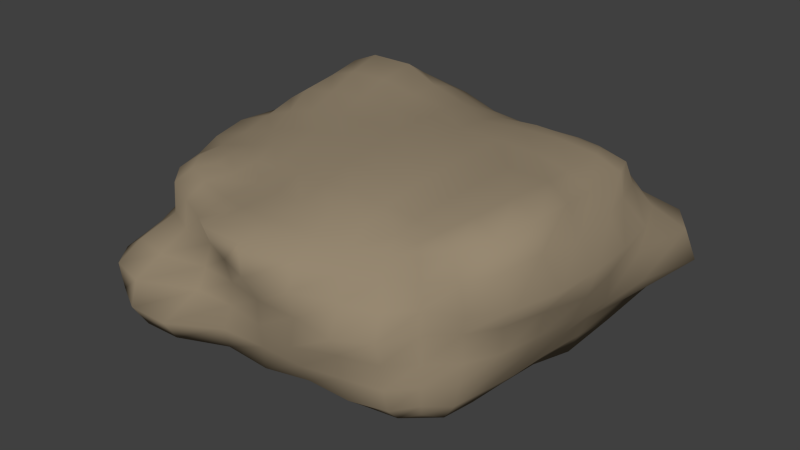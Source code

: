 # Source: dh-stein6.blend  (saved by Blender 2.76.0; exported with 4.5.12 LTS)
import bpy
from mathutils import Matrix  # noqa: F401  (used for matrix-valued properties, if any)

bpy.ops.wm.read_factory_settings(use_empty=True)
scene = bpy.context.scene
scene.name = 'Scene'

# ---- collections
col_collection_1 = bpy.data.collections.new('Collection 1'); scene.collection.children.link(col_collection_1)

# ---- materials (node trees are filled in below, after node groups)
mat_steine = bpy.data.materials.new('Steine')
mat_steine.alpha_threshold = 0.0
mat_steine.roughness = 0.5

# ---- material node trees
mat_steine.use_nodes = True; mat_steine.node_tree.nodes.clear()
_N = mat_steine.node_tree.nodes; _L = mat_steine.node_tree.links
n0 = _N.new('ShaderNodeOutputMaterial'); n0.name = 'Material Output'; n0.location = (300, 300)
n1 = _N.new('ShaderNodeBsdfDiffuse'); n1.name = 'Diffuse BSDF'; n1.location = (10, 300)
n1.inputs[0].default_value = (0.3108, 0.248, 0.1676, 1.0)
_L.new(n1.outputs[0], n0.inputs[0])
n0.is_active_output = True

# ---- world
world_world = bpy.data.worlds.new('World'); scene.world = world_world
world_world.color = (0.05088, 0.05088, 0.05088)
world_world.use_sun_shadow = False
world_world.sun_shadow_jitter_overblur = 0.0
world_world.cycles.sampling_method = 'MANUAL'
world_world.cycles.sample_map_resolution = 256

# ---- meshes
me_cube_001 = bpy.data.meshes.new('Cube.001')
me_cube_001.from_pydata([(-0.6814, -0.6793, -1.017), (-0.6955, 0.6689, -1.006), (0.6393, 0.6299, -0.9335), (0.6218, -0.5819, -0.9078), (-0.5214, -0.4767, 0.7863), (-0.6683, 0.6627, 1.003), (0.607, 0.5804, 0.8865), (0.5465, -0.5151, 0.8342), (-0.7115, -0.7435, -0.007371), (-0.6195, 0.04009, 0.904), (-0.7274, 0.7104, 0.007236), (-0.7646, 0.01096, -1.099), (-0.01625, 0.6082, 0.9179), (0.8639, 0.851, 0.05709), (0.0003962, 0.6901, -1.03), (0.7429, -0.008109, 1.132), (0.6187, -0.5888, -0.01548), (0.7148, 0.009225, -1.041), (0.0042, -0.5341, 0.8314), (0.0005731, -0.6516, -0.9953), (-0.9247, 0.003031, 0.02577), (-0.001447, 0.8729, 0.007675), (0.9274, 0.003549, 0.01248), (0.001486, -0.7762, -0.01164), (0.001261, 0.007298, -1.191), (0.008453, 0.03307, 1.12), (-0.6369, -0.6044, 0.5947), (-0.7009, 0.3993, 1.038), (-0.8798, 0.8028, -0.6294), (-0.7662, -0.4322, -1.162), (0.3459, 0.5922, 0.8966), (0.7955, 0.8231, -0.6264), (-0.396, 0.6736, -1.008), (0.6707, -0.358, 1.049), (0.6374, -0.6051, -0.541), (0.7368, 0.3955, -1.073), (-0.285, -0.4716, 0.7325), (0.3914, -0.6438, -0.9905), (-0.7619, -0.8143, -0.596), (-0.5461, -0.2588, 0.7897), (-0.7289, 0.7143, 0.5985), (-0.734, 0.3982, -1.063), (-0.3985, 0.6906, 1.049), (0.6945, 0.6742, 0.5731), (0.3955, 0.7057, -1.052), (0.7082, 0.3794, 1.042), (0.5909, -0.5576, 0.4884), (0.6882, -0.3611, -1.008), (0.3144, -0.5284, 0.8316), (-0.3936, -0.6522, -0.9852), (-0.8991, 0.01231, -0.6168), (-0.8867, -0.005345, 0.6504), (-0.7789, -0.3585, -0.009803), (-0.8212, 0.4014, 0.0085), (0.0003603, 0.8494, -0.5871), (-0.003771, 0.803, 0.5638), (-0.4078, 0.7952, 0.005638), (0.3933, 0.78, 0.0007572), (0.8173, 0.007288, -0.5901), (0.8783, 0.002803, 0.6342), (0.9103, 0.419, 0.01886), (0.8071, -0.3613, 0.002932), (0.004594, -0.7649, -0.5749), (-0.02895, -0.821, 0.6321), (0.394, -0.8116, -0.001167), (-0.3523, -0.7168, -0.04682), (0.4079, 0.007332, -1.191), (-0.3991, 0.00695, -1.179), (0.0001929, -0.3789, -1.179), (0.0006894, 0.3973, -1.185), (-0.3325, 0.04883, 1.046), (0.3742, 0.0189, 1.128), (0.01119, -0.2836, 1.029), (-0.006508, 0.3537, 1.088), (-0.9592, 0.453, -0.628), (0.4211, 0.9066, -0.6243), (0.7783, -0.3602, -0.5655), (-0.4397, -0.8782, -0.628), (0.4098, 0.4029, -1.194), (-0.3915, 0.4007, 1.169), (-0.8301, -0.4211, -0.5977), (-0.772, -0.357, 0.6084), (-0.8206, 0.4022, 0.6091), (-0.4132, 0.8592, -0.6003), (-0.4009, 0.7802, 0.59), (0.367, 0.741, 0.5394), (0.8583, 0.4127, -0.6119), (0.8293, 0.4005, 0.6143), (0.8218, -0.3991, 0.6451), (0.3768, -0.733, -0.5598), (0.3347, -0.671, 0.489), (-0.3558, -0.7256, 0.5354), (0.4098, -0.3879, -1.193), (-0.4095, -0.3884, -1.194), (-0.4077, 0.3989, -1.186), (-0.2974, -0.2505, 0.9255), (0.3443, -0.2942, 1.022), (0.3738, 0.3594, 1.115), (-0.5844, -0.5462, 0.7589), (-0.7276, 0.5866, 1.08), (-0.7464, 0.703, -0.8498), (-0.7214, -0.5864, -1.097), (0.5025, 0.5908, 0.9006), (0.6869, 0.6965, -0.8134), (-0.5814, 0.694, -1.043), (0.6002, -0.4611, 0.9316), (0.6361, -0.5996, -0.7635), (0.6728, 0.5317, -0.9793), (-0.4206, -0.47, 0.7501), (0.5492, -0.6272, -0.9709), (-0.7748, -0.8214, -0.2813), (-0.5734, -0.1136, 0.8261), (-0.7496, 0.7321, 0.3069), (-0.7522, 0.2081, -1.081), (-0.2053, 0.6579, 0.9975), (0.7441, 0.7248, 0.3194), (0.2045, 0.7283, -1.087), (0.6896, 0.1941, 1.017), (0.6113, -0.5787, 0.2453), (0.6998, -0.182, -1.022), (0.1633, -0.5406, 0.845), (-0.1993, -0.6484, -0.9922), (-0.8878, 0.01496, -0.9185), (-0.9502, -0.007044, 0.3647), (-0.7721, -0.5877, -0.008036), (-0.8957, 0.1997, 0.02102), (0.0005816, 0.7668, -0.8292), (-0.0006166, 0.8754, 0.303), (-0.5906, 0.7756, 0.007005), (0.1968, 0.8034, 0.0002658), (0.7758, 0.01022, -0.8319), (0.962, 0.0002874, 0.3478), (0.9697, 0.7026, 0.05901), (0.8641, -0.1863, 0.009163), (0.0005596, -0.7547, -0.8507), (-0.006491, -0.8381, 0.3127), (0.5334, -0.7279, -0.006634), (-0.1776, -0.7363, -0.03666), (0.6099, 0.00727, -1.187), (-0.201, 0.007623, -1.186), (0.0004988, -0.536, -1.119), (0.001094, 0.2048, -1.192), (-0.4884, 0.04638, 0.997), (0.1923, 0.0269, 1.133), (0.01064, -0.4093, 0.9284), (0.002425, 0.1972, 1.112), (-0.6381, -0.6141, 0.2376), (-0.6807, 0.206, 1.007), (-0.8353, 0.7942, -0.307), (-0.7663, -0.2019, -1.12), (0.1687, 0.5879, 0.8873), (0.8773, 0.8837, -0.2859), (-0.2009, 0.6743, -1.006), (0.7216, -0.2001, 1.135), (0.634, -0.6003, -0.2838), (0.7554, 0.205, -1.1), (-0.1468, -0.5027, 0.7806), (0.1996, -0.6465, -0.9899), (-0.724, -0.7553, -0.8766), (-0.5381, -0.3933, 0.8002), (-0.6909, 0.6787, 0.8337), (-0.7073, 0.563, -1.033), (-0.5682, 0.6887, 1.05), (0.6506, 0.6263, 0.7768), (0.547, 0.6673, -0.9899), (0.6541, 0.5077, 0.9567), (0.5746, -0.5446, 0.7158), (0.6725, -0.5119, -0.981), (0.4463, -0.5123, 0.816), (-0.5767, -0.6844, -1.022), (-0.8582, 0.006833, -0.2906), (-0.7421, 0.02371, 0.7877), (-0.8619, -0.1803, 0.01041), (-0.797, 0.5799, 0.007646), (-0.001401, 0.8279, -0.2895), (-0.0108, 0.7164, 0.7716), (-0.2038, 0.8295, 0.006046), (0.6372, 0.8439, 0.02776), (0.8808, 0.005078, -0.2941), (0.8346, -0.02039, 0.9849), (0.9072, 0.2056, 0.01011), (0.7226, -0.4887, -0.00735), (0.003225, -0.7798, -0.2945), (-0.00763, -0.6574, 0.7259), (0.1929, -0.7812, -0.0062), (-0.5584, -0.7665, -0.02601), (0.2047, 0.007439, -1.192), (-0.5924, 0.008459, -1.159), (9.661e-05, -0.1863, -1.186), (0.000312, 0.5804, -1.163), (-0.1654, 0.04311, 1.08), (0.5515, 0.009671, 1.114), (0.01291, -0.1272, 1.075), (-0.01395, 0.4952, 1.03), (-0.8433, 0.4047, -0.8934), (-0.9573, 0.4468, -0.3135), (-0.9183, 0.2138, -0.6105), (-0.9791, 0.6768, -0.6414), (0.4145, 0.8291, -0.9093), (0.4149, 0.812, -0.2925), (0.2083, 0.8585, -0.6003), (0.6364, 0.9126, -0.6333), (0.7429, -0.3557, -0.8034), (0.8121, -0.3589, -0.2883), (0.7969, -0.181, -0.5713), (0.7285, -0.5062, -0.552), (-0.437, -0.8251, -0.8701), (-0.3715, -0.7503, -0.3063), (-0.1991, -0.7747, -0.5768), (-0.631, -0.8832, -0.6166), (0.5875, 0.3918, -1.148), (0.2051, 0.4027, -1.194), (0.4098, 0.205, -1.194), (0.4092, 0.599, -1.191), (-0.5749, 0.4025, 1.151), (-0.1968, 0.3752, 1.121), (-0.3596, 0.2179, 1.103), (-0.4092, 0.6007, 1.209), (-0.8405, -0.4615, -0.9697), (-0.8231, -0.4137, -0.2909), (-0.8363, -0.6792, -0.6062), (-0.8664, -0.185, -0.6216), (-0.7704, -0.3472, 0.2658), (-0.6728, -0.3102, 0.7485), (-0.719, -0.5071, 0.6174), (-0.8431, -0.1947, 0.6316), (-0.8247, 0.402, 0.3106), (-0.7862, 0.4017, 0.8621), (-0.8641, 0.1967, 0.6433), (-0.8186, 0.6006, 0.6083), (-0.4005, 0.7652, -0.8461), (-0.4153, 0.8558, -0.301), (-0.6735, 0.8292, -0.6079), (-0.2057, 0.8957, -0.6052), (-0.4034, 0.7882, 0.3011), (-0.3947, 0.7518, 0.8491), (-0.5946, 0.7789, 0.6024), (-0.1988, 0.8042, 0.5952), (0.3853, 0.7663, 0.2843), (0.3529, 0.6897, 0.7562), (0.1825, 0.7749, 0.5442), (0.5449, 0.7138, 0.552), (0.8145, 0.404, -0.8825), (0.9369, 0.428, -0.2952), (0.8746, 0.6393, -0.6326), (0.828, 0.2059, -0.5954), (0.928, 0.4251, 0.3514), (0.8099, 0.3994, 0.8989), (0.781, 0.5649, 0.5893), (0.8814, 0.2056, 0.6383), (0.8802, -0.4101, 0.327), (0.795, -0.4034, 0.9599), (0.8601, -0.2134, 0.6656), (0.7249, -0.5066, 0.5663), (0.3932, -0.7214, -0.8156), (0.3697, -0.7465, -0.2885), (0.5398, -0.6999, -0.557), (0.2007, -0.7657, -0.575), (0.3675, -0.7327, 0.2704), (0.3173, -0.6053, 0.6765), (0.4714, -0.6184, 0.4745), (0.1748, -0.7361, 0.5407), (-0.3377, -0.6911, 0.2111), (-0.3246, -0.6107, 0.6784), (-0.2173, -0.8197, 0.6442), (-0.5097, -0.6555, 0.5348), (0.5655, -0.3664, -1.113), (0.2033, -0.3719, -1.168), (0.3931, -0.522, -1.095), (0.4047, -0.19, -1.186), (-0.2039, -0.3754, -1.174), (-0.6258, -0.4083, -1.23), (-0.3999, -0.5357, -1.117), (-0.4092, -0.1906, -1.194), (-0.2031, 0.3901, -1.172), (-0.6083, 0.4026, -1.185), (-0.4024, 0.204, -1.182), (-0.4046, 0.5609, -1.132), (-0.4323, -0.25, 0.8674), (-0.148, -0.262, 0.9757), (-0.2846, -0.3689, 0.8342), (-0.316, -0.1117, 1.002), (0.1822, -0.2937, 1.043), (0.5017, -0.3081, 1.014), (0.3244, -0.4213, 0.937), (0.3694, -0.1514, 1.103), (0.1823, 0.3472, 1.087), (0.5605, 0.3684, 1.108), (0.3723, 0.192, 1.126), (0.3578, 0.4937, 1.029), (-0.8113, 0.584, -0.8776), (0.5782, 0.797, -0.8606), (0.7175, -0.5105, -0.7947), (-0.617, -0.8233, -0.8899), (0.5554, 0.5474, -1.078), (-0.6134, 0.6003, 1.208), (-0.8738, -0.2105, -0.9387), (-0.8753, -0.1928, 0.3281), (-0.7981, 0.5809, 0.3077), (-0.2038, 0.785, -0.8531), (-0.2022, 0.8117, 0.3018), (0.5799, 0.7621, 0.2997), (0.7937, 0.2055, -0.8559), (0.9554, 0.2104, 0.3508), (0.7659, -0.5259, 0.2876), (0.1987, -0.7229, -0.8089), (0.184, -0.7971, 0.2953), (-0.509, -0.6702, 0.2174), (0.5942, -0.1888, -1.164), (-0.2043, -0.1873, -1.189), (-0.2034, 0.5594, -1.131), (-0.4521, -0.1073, 0.9227), (0.1898, -0.1384, 1.1), (0.1737, 0.4805, 1.009), (-0.8721, 0.2129, -0.9183), (-0.9011, 0.2125, -0.2998), (-0.9435, 0.6545, -0.3175), (0.2049, 0.7976, -0.8569), (0.2024, 0.7913, -0.2902), (0.6842, 0.9295, -0.2779), (0.7654, -0.1795, -0.8228), (0.8451, -0.1859, -0.2919), (0.7437, -0.5013, -0.2847), (-0.2062, -0.7512, -0.8272), (-0.1842, -0.7508, -0.2995), (-0.618, -0.8592, -0.2998), (0.6146, 0.205, -1.194), (0.205, 0.205, -1.193), (0.2051, 0.6002, -1.193), (-0.529, 0.2167, 1.071), (-0.1799, 0.2084, 1.104), (-0.2068, 0.5377, 1.105), (-0.794, -0.6329, -0.9295), (-0.8622, -0.7067, -0.2837), (-0.8216, -0.1865, -0.2905), (-0.719, -0.4993, 0.2475), (-0.6455, -0.4571, 0.7748), (-0.7066, -0.1447, 0.7408), (-0.9159, 0.1949, 0.3485), (-0.7745, 0.2037, 0.8434), (-0.7958, 0.5966, 0.8798), (-0.5923, 0.7434, -0.8442), (-0.6193, 0.8304, -0.2944), (-0.2052, 0.8752, -0.3006), (-0.5998, 0.7849, 0.3076), (-0.5651, 0.7317, 0.8419), (-0.2014, 0.7626, 0.852), (0.1921, 0.8187, 0.2862), (0.1736, 0.6966, 0.7504), (0.5177, 0.663, 0.7591), (0.7598, 0.5569, -0.829), (1.015, 0.724, -0.3011), (0.9067, 0.2055, -0.2943), (0.8562, 0.6099, 0.3397), (0.7512, 0.5476, 0.8396), (0.7939, 0.2023, 0.8687), (0.9432, -0.2043, 0.338), (0.8516, -0.2332, 1.042), (0.6883, -0.501, 0.8311), (0.5523, -0.6865, -0.7976), (0.529, -0.6974, -0.2894), (0.1991, -0.8087, -0.2952), (0.5062, -0.6726, 0.2505), (0.4559, -0.5754, 0.6766), (0.1641, -0.6251, 0.6857), (-0.1819, -0.7624, 0.2522), (-0.1782, -0.6577, 0.7312), (-0.4738, -0.5821, 0.7154), (0.5683, -0.5272, -1.085), (0.1995, -0.523, -1.099), (0.2033, -0.1863, -1.185), (-0.2024, -0.5367, -1.12), (-0.5966, -0.5689, -1.159), (-0.5996, -0.1927, -1.174), (-0.2013, 0.2018, -1.183), (-0.6004, 0.2061, -1.171), (-0.6081, 0.5945, -1.18), (-0.411, -0.3621, 0.7897), (-0.1469, -0.3945, 0.8976), (-0.1573, -0.1175, 1.046), (0.1718, -0.4354, 0.972), (0.4672, -0.4252, 0.921), (0.5315, -0.1594, 1.085), (0.1882, 0.1939, 1.133), (0.5499, 0.1909, 1.103), (0.5228, 0.497, 1.01)], [], [(290, 100, 1, 161), (291, 103, 2, 164), (292, 106, 3, 167), (293, 158, 0, 169), (294, 164, 2, 107), (295, 162, 5, 99), (296, 122, 11, 149), (297, 123, 20, 172), (298, 112, 10, 173), (299, 126, 14, 152), (300, 127, 21, 176), (301, 115, 13, 177), (302, 130, 17, 155), (303, 131, 22, 180), (304, 118, 16, 181), (305, 134, 19, 157), (306, 135, 23, 184), (307, 146, 8, 185), (308, 138, 17, 119), (309, 139, 24, 188), (310, 152, 14, 189), (311, 142, 9, 111), (312, 143, 25, 192), (313, 150, 12, 193), (314, 194, 41, 113), (315, 195, 74, 196), (316, 148, 28, 197), (317, 198, 44, 116), (318, 199, 75, 200), (319, 151, 31, 201), (320, 202, 47, 119), (321, 203, 76, 204), (322, 154, 34, 205), (323, 206, 49, 121), (324, 207, 77, 208), (325, 110, 38, 209), (326, 210, 35, 155), (327, 211, 78, 212), (328, 116, 44, 213), (329, 214, 27, 147), (330, 215, 79, 216), (331, 114, 42, 217), (332, 218, 29, 101), (333, 219, 80, 220), (334, 170, 50, 221), (335, 222, 52, 124), (336, 223, 81, 224), (337, 171, 51, 225), (338, 226, 53, 125), (339, 227, 82, 228), (340, 160, 40, 229), (341, 230, 32, 104), (342, 231, 83, 232), (343, 174, 54, 233), (344, 234, 56, 128), (345, 235, 84, 236), (346, 175, 55, 237), (347, 238, 57, 129), (348, 239, 85, 240), (349, 163, 43, 241), (350, 242, 35, 107), (351, 243, 86, 244), (352, 178, 58, 245), (353, 246, 60, 132), (354, 247, 87, 248), (355, 179, 59, 249), (356, 250, 61, 133), (357, 251, 88, 252), (358, 166, 46, 253), (359, 254, 37, 109), (360, 255, 89, 256), (361, 182, 62, 257), (362, 258, 64, 136), (363, 259, 90, 260), (364, 183, 63, 261), (365, 262, 65, 137), (366, 263, 91, 264), (367, 98, 26, 265), (368, 266, 47, 167), (369, 267, 92, 268), (370, 186, 66, 269), (371, 270, 68, 140), (372, 271, 93, 272), (373, 187, 67, 273), (374, 274, 69, 141), (375, 275, 94, 276), (376, 104, 32, 277), (377, 278, 39, 159), (378, 279, 95, 280), (379, 190, 70, 281), (380, 282, 72, 144), (381, 283, 96, 284), (382, 191, 71, 285), (383, 286, 73, 145), (384, 287, 97, 288), (385, 102, 30, 289), (194, 290, 161, 41), (74, 197, 290, 194), (197, 28, 100, 290), (198, 291, 164, 44), (75, 201, 291, 198), (201, 31, 103, 291), (202, 292, 167, 47), (76, 205, 292, 202), (205, 34, 106, 292), (206, 293, 169, 49), (77, 209, 293, 206), (209, 38, 158, 293), (210, 294, 107, 35), (78, 213, 294, 210), (213, 44, 164, 294), (214, 295, 99, 27), (79, 217, 295, 214), (217, 42, 162, 295), (218, 296, 149, 29), (80, 221, 296, 218), (221, 50, 122, 296), (222, 297, 172, 52), (81, 225, 297, 222), (225, 51, 123, 297), (226, 298, 173, 53), (82, 229, 298, 226), (229, 40, 112, 298), (230, 299, 152, 32), (83, 233, 299, 230), (233, 54, 126, 299), (234, 300, 176, 56), (84, 237, 300, 234), (237, 55, 127, 300), (238, 301, 177, 57), (85, 241, 301, 238), (241, 43, 115, 301), (242, 302, 155, 35), (86, 245, 302, 242), (245, 58, 130, 302), (246, 303, 180, 60), (87, 249, 303, 246), (249, 59, 131, 303), (250, 304, 181, 61), (88, 253, 304, 250), (253, 46, 118, 304), (254, 305, 157, 37), (89, 257, 305, 254), (257, 62, 134, 305), (258, 306, 184, 64), (90, 261, 306, 258), (261, 63, 135, 306), (262, 307, 185, 65), (91, 265, 307, 262), (265, 26, 146, 307), (266, 308, 119, 47), (92, 269, 308, 266), (269, 66, 138, 308), (270, 309, 188, 68), (93, 273, 309, 270), (273, 67, 139, 309), (274, 310, 189, 69), (94, 277, 310, 274), (277, 32, 152, 310), (278, 311, 111, 39), (95, 281, 311, 278), (281, 70, 142, 311), (282, 312, 192, 72), (96, 285, 312, 282), (285, 71, 143, 312), (286, 313, 193, 73), (97, 289, 313, 286), (289, 30, 150, 313), (122, 314, 113, 11), (50, 196, 314, 122), (196, 74, 194, 314), (170, 315, 196, 50), (20, 125, 315, 170), (125, 53, 195, 315), (195, 316, 197, 74), (53, 173, 316, 195), (173, 10, 148, 316), (126, 317, 116, 14), (54, 200, 317, 126), (200, 75, 198, 317), (174, 318, 200, 54), (21, 129, 318, 174), (129, 57, 199, 318), (199, 319, 201, 75), (57, 177, 319, 199), (177, 13, 151, 319), (130, 320, 119, 17), (58, 204, 320, 130), (204, 76, 202, 320), (178, 321, 204, 58), (22, 133, 321, 178), (133, 61, 203, 321), (203, 322, 205, 76), (61, 181, 322, 203), (181, 16, 154, 322), (134, 323, 121, 19), (62, 208, 323, 134), (208, 77, 206, 323), (182, 324, 208, 62), (23, 137, 324, 182), (137, 65, 207, 324), (207, 325, 209, 77), (65, 185, 325, 207), (185, 8, 110, 325), (138, 326, 155, 17), (66, 212, 326, 138), (212, 78, 210, 326), (186, 327, 212, 66), (24, 141, 327, 186), (141, 69, 211, 327), (211, 328, 213, 78), (69, 189, 328, 211), (189, 14, 116, 328), (142, 329, 147, 9), (70, 216, 329, 142), (216, 79, 214, 329), (190, 330, 216, 70), (25, 145, 330, 190), (145, 73, 215, 330), (215, 331, 217, 79), (73, 193, 331, 215), (193, 12, 114, 331), (158, 332, 101, 0), (38, 220, 332, 158), (220, 80, 218, 332), (110, 333, 220, 38), (8, 124, 333, 110), (124, 52, 219, 333), (219, 334, 221, 80), (52, 172, 334, 219), (172, 20, 170, 334), (146, 335, 124, 8), (26, 224, 335, 146), (224, 81, 222, 335), (98, 336, 224, 26), (4, 159, 336, 98), (159, 39, 223, 336), (223, 337, 225, 81), (39, 111, 337, 223), (111, 9, 171, 337), (123, 338, 125, 20), (51, 228, 338, 123), (228, 82, 226, 338), (171, 339, 228, 51), (9, 147, 339, 171), (147, 27, 227, 339), (227, 340, 229, 82), (27, 99, 340, 227), (99, 5, 160, 340), (100, 341, 104, 1), (28, 232, 341, 100), (232, 83, 230, 341), (148, 342, 232, 28), (10, 128, 342, 148), (128, 56, 231, 342), (231, 343, 233, 83), (56, 176, 343, 231), (176, 21, 174, 343), (112, 344, 128, 10), (40, 236, 344, 112), (236, 84, 234, 344), (160, 345, 236, 40), (5, 162, 345, 160), (162, 42, 235, 345), (235, 346, 237, 84), (42, 114, 346, 235), (114, 12, 175, 346), (127, 347, 129, 21), (55, 240, 347, 127), (240, 85, 238, 347), (175, 348, 240, 55), (12, 150, 348, 175), (150, 30, 239, 348), (239, 349, 241, 85), (30, 102, 349, 239), (102, 6, 163, 349), (103, 350, 107, 2), (31, 244, 350, 103), (244, 86, 242, 350), (151, 351, 244, 31), (13, 132, 351, 151), (132, 60, 243, 351), (243, 352, 245, 86), (60, 180, 352, 243), (180, 22, 178, 352), (115, 353, 132, 13), (43, 248, 353, 115), (248, 87, 246, 353), (163, 354, 248, 43), (6, 165, 354, 163), (165, 45, 247, 354), (247, 355, 249, 87), (45, 117, 355, 247), (117, 15, 179, 355), (131, 356, 133, 22), (59, 252, 356, 131), (252, 88, 250, 356), (179, 357, 252, 59), (15, 153, 357, 179), (153, 33, 251, 357), (251, 358, 253, 88), (33, 105, 358, 251), (105, 7, 166, 358), (106, 359, 109, 3), (34, 256, 359, 106), (256, 89, 254, 359), (154, 360, 256, 34), (16, 136, 360, 154), (136, 64, 255, 360), (255, 361, 257, 89), (64, 184, 361, 255), (184, 23, 182, 361), (118, 362, 136, 16), (46, 260, 362, 118), (260, 90, 258, 362), (166, 363, 260, 46), (7, 168, 363, 166), (168, 48, 259, 363), (259, 364, 261, 90), (48, 120, 364, 259), (120, 18, 183, 364), (135, 365, 137, 23), (63, 264, 365, 135), (264, 91, 262, 365), (183, 366, 264, 63), (18, 156, 366, 183), (156, 36, 263, 366), (263, 367, 265, 91), (36, 108, 367, 263), (108, 4, 98, 367), (109, 368, 167, 3), (37, 268, 368, 109), (268, 92, 266, 368), (157, 369, 268, 37), (19, 140, 369, 157), (140, 68, 267, 369), (267, 370, 269, 92), (68, 188, 370, 267), (188, 24, 186, 370), (121, 371, 140, 19), (49, 272, 371, 121), (272, 93, 270, 371), (169, 372, 272, 49), (0, 101, 372, 169), (101, 29, 271, 372), (271, 373, 273, 93), (29, 149, 373, 271), (149, 11, 187, 373), (139, 374, 141, 24), (67, 276, 374, 139), (276, 94, 274, 374), (187, 375, 276, 67), (11, 113, 375, 187), (113, 41, 275, 375), (275, 376, 277, 94), (41, 161, 376, 275), (161, 1, 104, 376), (108, 377, 159, 4), (36, 280, 377, 108), (280, 95, 278, 377), (156, 378, 280, 36), (18, 144, 378, 156), (144, 72, 279, 378), (279, 379, 281, 95), (72, 192, 379, 279), (192, 25, 190, 379), (120, 380, 144, 18), (48, 284, 380, 120), (284, 96, 282, 380), (168, 381, 284, 48), (7, 105, 381, 168), (105, 33, 283, 381), (283, 382, 285, 96), (33, 153, 382, 283), (153, 15, 191, 382), (143, 383, 145, 25), (71, 288, 383, 143), (288, 97, 286, 383), (191, 384, 288, 71), (15, 117, 384, 191), (117, 45, 287, 384), (287, 385, 289, 97), (45, 165, 385, 287), (165, 6, 102, 385)])
me_cube_001.polygons.foreach_set('use_smooth', [True] * 384)
me_cube_001.materials.append(mat_steine)
me_cube_001.use_remesh_preserve_volume = False
me_cube_001.use_remesh_preserve_attributes = False
me_cube_001.use_mirror_vertex_groups = False
me_cube_001.update()

# ---- objects
ob_cube = bpy.data.objects.new('Cube', me_cube_001)

# ---- transforms, parenting, visibility, modifiers, constraints
ob_cube.location = (0.0, 0.0, 0.0)
ob_cube.scale = (1.407, 1.407, 0.525)
ob_cube.lineart.crease_threshold = 0.0

# ---- collection membership
col_collection_1.objects.link(ob_cube)

# ---- scene / render settings (as saved in the file)
scene.frame_start = 1; scene.frame_end = 250; scene.frame_set(1)
scene.render.engine = 'CYCLES'
scene.render.resolution_percentage = 50
scene.render.dither_intensity = 0.0
scene.cycles.use_denoising = False
scene.cycles.samples = 10
scene.cycles.sampling_pattern = 'TABULATED_SOBOL'
scene.cycles.light_sampling_threshold = 0.0
scene.cycles.use_adaptive_sampling = False
scene.cycles.use_light_tree = False
scene.cycles.blur_glossy = 0.0
scene.cycles.pixel_filter_type = 'GAUSSIAN'
scene.cycles.sample_clamp_indirect = 0.0
scene.view_settings.view_transform = 'Standard'
bpy.context.view_layer.update()

# ---- added for rendering (the .blend has no active camera and no usable light): camera, sun
cam_auto = bpy.data.cameras.new('AutoCamera')
cam_auto.lens = 50.0
cam_auto.sensor_width = 36.0
cam_auto.clip_end = 1000.0
ob_auto_camera = bpy.data.objects.new('AutoCamera', cam_auto)
scene.collection.objects.link(ob_auto_camera)
ob_auto_camera.location = (3.72772, -4.4103, 2.95638)
ob_auto_camera.rotation_euler = (1.09748, -7.21219e-08, 0.694738)
scene.camera = ob_auto_camera
light_auto_sun = bpy.data.lights.new('AutoSun', 'SUN')
light_auto_sun.energy = 3.0
light_auto_sun.angle = 0.0523599
ob_auto_sun = bpy.data.objects.new('AutoSun', light_auto_sun)
scene.collection.objects.link(ob_auto_sun)
ob_auto_sun.rotation_euler = (0.872665, 0.174533, 0.523599)
bpy.context.view_layer.update()
